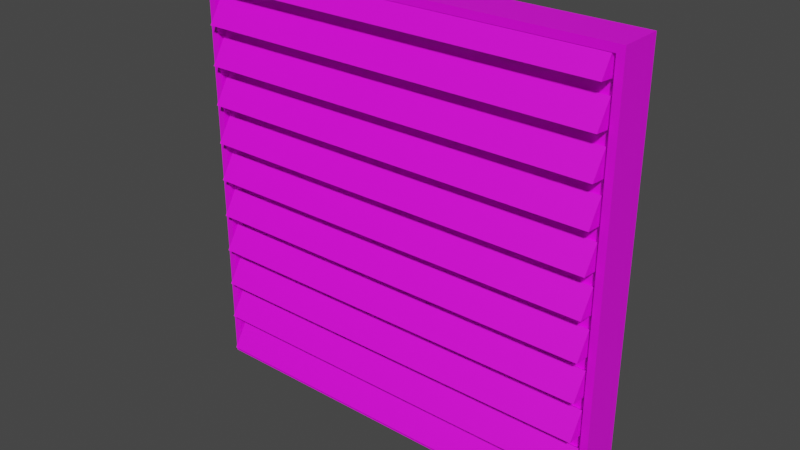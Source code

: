 # Source: ventil.blend  (saved by Blender 3.6.14; exported with 4.5.12 LTS)
import bpy
from mathutils import Matrix  # noqa: F401  (used for matrix-valued properties, if any)

bpy.ops.wm.read_factory_settings(use_empty=True)
scene = bpy.context.scene
scene.name = 'Scene'

# ---- collections
col_collection = bpy.data.collections.new('Collection'); scene.collection.children.link(col_collection)

# ---- images (referenced by path relative to the original .blend; pixels are not part of the script)
import os
ASSET_DIR = os.environ.get("B2B_ASSET_DIR", "")  # directory of the original .blend (textures are referenced by path, not embedded)
HERE = os.path.dirname(os.path.abspath(__file__))  # packed textures are extracted next to this script under _unpacked/

def load_image(name, relpath, width, height, colorspace="sRGB"):
    """Load a texture the original file referenced (path relative to the .blend, or extracted next to this script)."""
    p = next((c for c in (os.path.join(HERE, relpath), os.path.join(ASSET_DIR, relpath)) if relpath and os.path.exists(c)), "")
    if p:
        img = bpy.data.images.load(p, check_existing=True)
        img.name = name
    else:  # same state as the original file: an image datablock whose file is absent (Cycles renders it pink)
        img = bpy.data.images.new(name, width, height)
        img.source = "FILE"
        img.filepath = "//" + (relpath or name)
    img.colorspace_settings.name = colorspace
    return img
img_gradient_pallete__2__png = load_image('Gradient Pallete (2).png', 'Gradient Pallete (2).png', 1024, 1024, 'sRGB')

# ---- materials (node trees are filled in below, after node groups)
mat_material_001 = bpy.data.materials.new('Material.001')
mat_material_001.use_transparent_shadow = False

# ---- material node trees
mat_material_001.use_nodes = True; mat_material_001.node_tree.nodes.clear()
_N = mat_material_001.node_tree.nodes; _L = mat_material_001.node_tree.links
n0 = _N.new('ShaderNodeBsdfPrincipled'); n0.name = 'Principled BSDF'; n0.location = (10, 300)
n0.distribution = 'GGX'
n0.subsurface_method = 'RANDOM_WALK_SKIN'
n0.inputs[3].default_value = 1.45
n0.inputs[27].default_value = (0.0, 0.0, 0.0, 1.0)
n0.inputs[28].default_value = 1.0
n1 = _N.new('ShaderNodeOutputMaterial'); n1.name = 'Material Output'; n1.location = (300, 300)
n2 = _N.new('ShaderNodeTexImage'); n2.name = 'Image Texture'; n2.location = (-341, 238)
n2.image = img_gradient_pallete__2__png
_L.new(n0.outputs[0], n1.inputs[0])
_L.new(n2.outputs[0], n0.inputs[0])
n1.is_active_output = True

# ---- world
world_world = bpy.data.worlds.new('World'); scene.world = world_world
world_world.use_nodes = True; world_world.node_tree.nodes.clear()
_N = world_world.node_tree.nodes; _L = world_world.node_tree.links
n0 = _N.new('ShaderNodeOutputWorld'); n0.name = 'World Output'; n0.location = (300, 300)
n1 = _N.new('ShaderNodeBackground'); n1.name = 'Background'; n1.location = (10, 300)
n1.inputs[0].default_value = (0.05088, 0.05088, 0.05088, 1.0)
_L.new(n1.outputs[0], n0.inputs[0])
n0.is_active_output = True
world_world.color = (0.05088, 0.05088, 0.05088)
world_world.use_sun_shadow = False
world_world.sun_shadow_jitter_overblur = 0.0

# ---- meshes
me_cube_001 = bpy.data.meshes.new('Cube.001')
me_cube_001.from_pydata([(-0.9663, -1.0, -0.9663), (-0.9663, -1.0, 0.9663), (-1.0, 1.0, -1.0), (-1.0, 1.0, 1.0), (0.9663, -1.0, -0.9663), (0.9663, -1.0, 0.9663), (1.0, 1.0, -1.0), (1.0, 1.0, 1.0), (-1.0, -1.0, -1.0), (-1.0, -1.0, 1.0), (1.0, -1.0, 1.0), (1.0, -1.0, -1.0), (-0.9663, -0.5548, -0.9663), (-0.9663, -0.5548, 0.9663), (0.9663, -0.5548, 0.9663), (0.9663, -0.5548, -0.9663)], [], [(8, 9, 3, 2), (2, 3, 7, 6), (6, 7, 10, 11), (5, 1, 13, 14), (2, 6, 11, 8), (7, 3, 9, 10), (0, 1, 9, 8), (5, 4, 11, 10), (4, 0, 8, 11), (1, 5, 10, 9), (15, 14, 13, 12), (4, 5, 14, 15), (0, 4, 15, 12), (1, 0, 12, 13)])
_uv = me_cube_001.uv_layers.new(name='UVMap')
_uv.uv.foreach_set('vector', [0.4302, 0.05354, 0.4302, 0.05354, 0.4302, 0.05354, 0.4302, 0.05354, 0.4302, 0.05354, 0.4302, 0.05354, 0.4302, 0.05354, 0.4302, 0.05354, 0.4302, 0.05354, 0.4302, 0.05354, 0.4302, 0.05354, 0.4302, 0.05354, 0.4814, 0.05974, 0.4814, 0.05974, 0.4814, 0.05974, 0.4814, 0.05974, 0.4302, 0.05354, 0.4302, 0.05354, 0.4302, 0.05354, 0.4302, 0.05354, 0.4302, 0.05354, 0.4302, 0.05354, 0.4302, 0.05354, 0.4302, 0.05354, 0.4302, 0.05354, 0.4302, 0.05354, 0.4302, 0.05354, 0.4302, 0.05354, 0.4302, 0.05354, 0.4302, 0.05354, 0.4302, 0.05354, 0.4302, 0.05354, 0.4302, 0.05354, 0.4302, 0.05354, 0.4302, 0.05354, 0.4302, 0.05354, 0.4302, 0.05354, 0.4302, 0.05354, 0.4302, 0.05354, 0.4302, 0.05354, 0.4566, 0.1543, 0.4566, 0.1543, 0.4566, 0.1543, 0.4566, 0.1543, 0.4814, 0.05974, 0.4814, 0.05974, 0.4814, 0.05974, 0.4814, 0.05974, 0.4814, 0.05974, 0.4814, 0.05974, 0.4814, 0.05974, 0.4814, 0.05974, 0.4814, 0.05974, 0.4814, 0.05974, 0.4814, 0.05974, 0.4814, 0.05974])
me_cube_001.materials.append(mat_material_001)
me_cube_001.update()
me_cube_002 = bpy.data.meshes.new('Cube.002')
me_cube_002.from_pydata([(-0.9497, -0.1492, 1.557), (-0.9497, -0.07882, 1.671), (-0.9497, 0.03248, 1.541), (-0.9497, 0.07998, 1.573), (0.9497, -0.1492, 1.557), (0.9497, -0.07882, 1.671), (0.9497, 0.03248, 1.541), (0.9497, 0.07998, 1.573)], [], [(0, 1, 3, 2), (2, 3, 7, 6), (6, 7, 5, 4), (4, 5, 1, 0), (2, 6, 4, 0), (7, 3, 1, 5)])
_uv = me_cube_002.uv_layers.new(name='UVMap')
_uv.uv.foreach_set('vector', [0.2628, 0.03751, 0.2628, 0.03751, 0.2628, 0.03751, 0.2628, 0.03751, 0.2628, 0.03751, 0.2628, 0.03751, 0.2628, 0.03751, 0.2628, 0.03751, 0.2628, 0.03751, 0.2628, 0.03751, 0.2628, 0.03751, 0.2628, 0.03751, 0.2628, 0.03751, 0.2628, 0.03751, 0.2628, 0.03751, 0.2628, 0.03751, 0.2628, 0.03751, 0.2628, 0.03751, 0.2628, 0.03751, 0.2628, 0.03751, 0.2628, 0.03751, 0.2628, 0.03751, 0.2628, 0.03751, 0.2628, 0.03751])
me_cube_002.materials.append(mat_material_001)
me_cube_002.update()

# ---- objects
ob_cube = bpy.data.objects.new('Cube', me_cube_001)
ob_cube_001 = bpy.data.objects.new('Cube.001', me_cube_002)

# ---- transforms, parenting, visibility, modifiers, constraints
ob_cube.location = (1.219e-08, 5.419e-09, 0.6782)
ob_cube.scale = (1.0, 0.1, 1.0)
ob_cube_001.location = (0.0, 0.0, 0.0)
_m = ob_cube_001.modifiers.new('Array', 'ARRAY')
_m.count = 11
_m.relative_offset_displace = (0.0, 0.0, -1.4)

# ---- collection membership
col_collection.objects.link(ob_cube)
col_collection.objects.link(ob_cube_001)

# ---- scene / render settings (as saved in the file)
scene.frame_start = 1; scene.frame_end = 250; scene.frame_set(0)
scene.render.engine = 'BLENDER_EEVEE_NEXT'
scene.cycles.sampling_pattern = 'TABULATED_SOBOL'
scene.view_settings.view_transform = 'Filmic'
bpy.context.view_layer.update()

# ---- added for rendering (the .blend has no active camera and no usable light): camera, sun
cam_auto = bpy.data.cameras.new('AutoCamera')
cam_auto.lens = 50.0
cam_auto.sensor_width = 36.0
cam_auto.clip_end = 1000.0
ob_auto_camera = bpy.data.objects.new('AutoCamera', cam_auto)
scene.collection.objects.link(ob_auto_camera)
ob_auto_camera.location = (2.62707, -3.1771, 2.77986)
ob_auto_camera.rotation_euler = (1.09748, -7.21219e-08, 0.694738)
scene.camera = ob_auto_camera
light_auto_sun = bpy.data.lights.new('AutoSun', 'SUN')
light_auto_sun.energy = 3.0
light_auto_sun.angle = 0.0523599
ob_auto_sun = bpy.data.objects.new('AutoSun', light_auto_sun)
scene.collection.objects.link(ob_auto_sun)
ob_auto_sun.rotation_euler = (0.872665, 0.174533, 0.523599)
bpy.context.view_layer.update()
